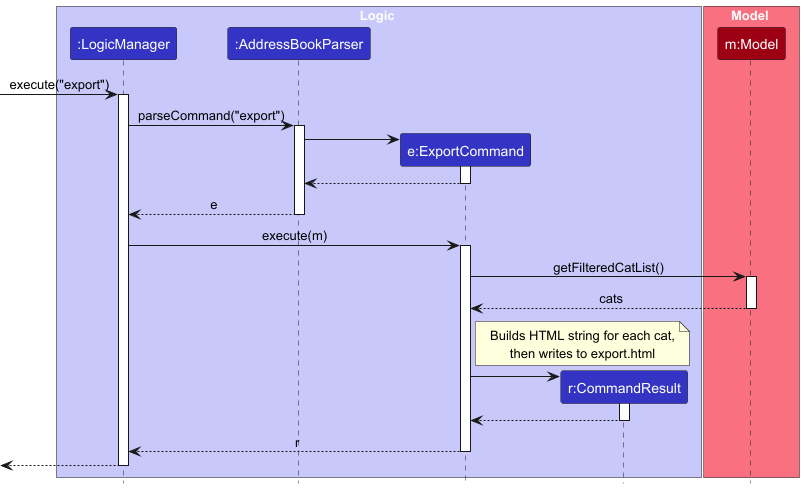

The diagram above was rendered by PlantUML. Its source (embedded in the PNG):
@startuml
!include style.puml
skinparam ArrowFontStyle plain

box Logic LOGIC_COLOR_T1
participant ":LogicManager" as LogicManager LOGIC_COLOR
participant ":AddressBookParser" as AddressBookParser LOGIC_COLOR
participant "e:ExportCommand" as ExportCommand LOGIC_COLOR
participant "r:CommandResult" as CommandResult LOGIC_COLOR
end box

box Model MODEL_COLOR_T1
participant "m:Model" as Model MODEL_COLOR
end box

[-> LogicManager : execute("export")
activate LogicManager

LogicManager -> AddressBookParser : parseCommand("export")
activate AddressBookParser

create ExportCommand
AddressBookParser -> ExportCommand
activate ExportCommand

ExportCommand --> AddressBookParser
deactivate ExportCommand

AddressBookParser --> LogicManager : e
deactivate AddressBookParser

LogicManager -> ExportCommand : execute(m)
activate ExportCommand

ExportCommand -> Model : getFilteredCatList()
activate Model

Model --> ExportCommand : cats
deactivate Model

note right of ExportCommand
  Builds HTML string for each cat,
  then writes to export.html
end note

create CommandResult
ExportCommand -> CommandResult
activate CommandResult

CommandResult --> ExportCommand
deactivate CommandResult

ExportCommand --> LogicManager : r
deactivate ExportCommand

[<-- LogicManager
deactivate LogicManager
@enduml